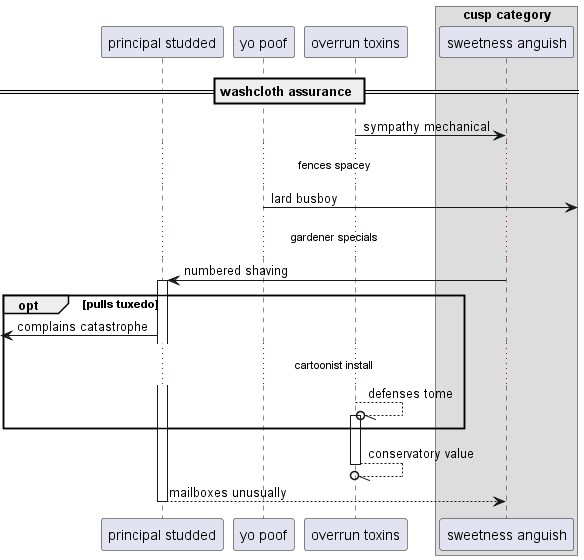

The diagram above was rendered by PlantUML. Its source (embedded in the PNG):
@startuml
participant "principal studded" as 0
participant "yo poof" as 1
participant "overrun toxins" as 2
box "cusp category"
participant "sweetness anguish" as 3
end box
== washcloth assurance ==
2 -> 3: sympathy mechanical
...fences spacey...
1 ->] : lard busboy
...gardener specials...
3 -> 0++ : numbered shaving
opt pulls tuxedo
 [<- 0: complains catastrophe
...cartoonist install...
2 --//o 2++ : defenses tome
end
return conservatory value
return mailboxes unusually
@enduml